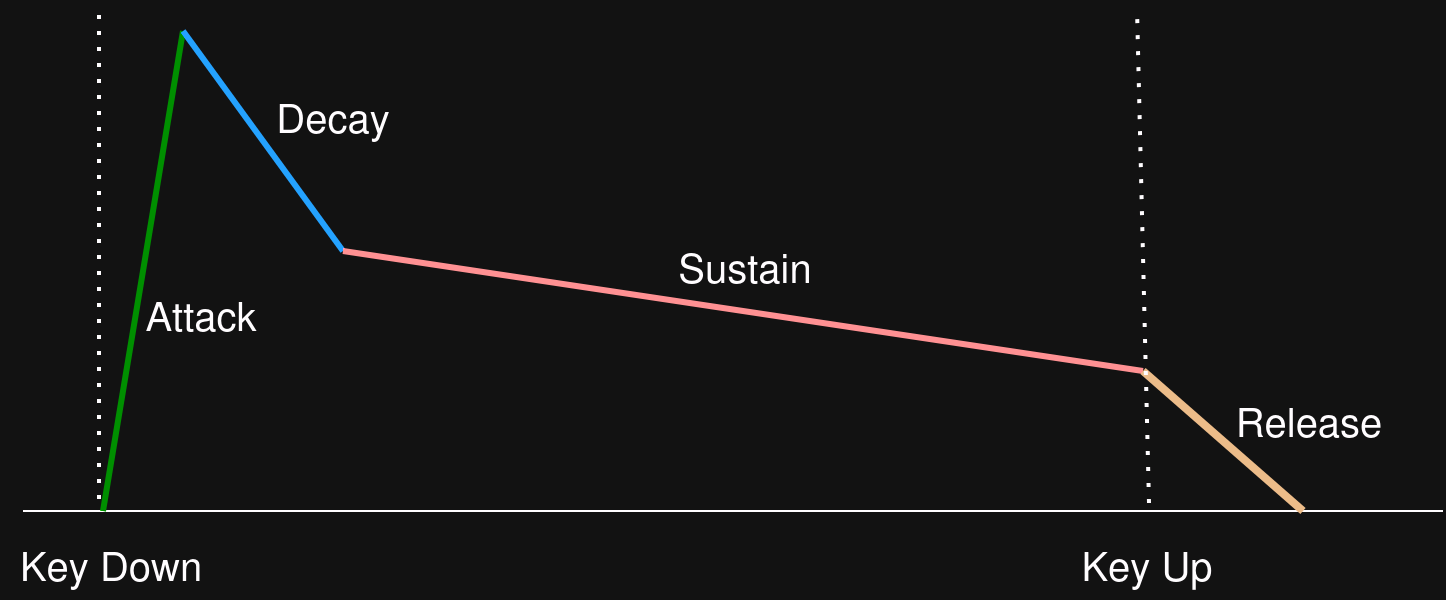

The diagram above was exported from draw.io. Its source (the exported page's mxGraphModel, read from the mxfile embedded in the PNG):
<mxGraphModel dx="1434" dy="796" grid="0" gridSize="10" guides="1" tooltips="1" connect="1" arrows="1" fold="1" page="1" pageScale="1" pageWidth="800" pageHeight="400" math="0" shadow="0">
  <root>
    <mxCell id="0" />
    <mxCell id="1" parent="0" />
    <mxCell id="43Mzq0UoHbTPmBIRbYoG-2" style="edgeStyle=orthogonalEdgeStyle;rounded=0;orthogonalLoop=1;jettySize=auto;html=1;exitX=0.5;exitY=1;exitDx=0;exitDy=0;" parent="1" edge="1">
      <mxGeometry relative="1" as="geometry">
        <mxPoint x="400" y="290" as="sourcePoint" />
        <mxPoint x="400" y="290" as="targetPoint" />
      </mxGeometry>
    </mxCell>
    <mxCell id="43Mzq0UoHbTPmBIRbYoG-4" value="" style="endArrow=none;html=1;rounded=0;" parent="1" edge="1">
      <mxGeometry width="50" height="50" relative="1" as="geometry">
        <mxPoint x="40" y="290" as="sourcePoint" />
        <mxPoint x="750" y="290" as="targetPoint" />
      </mxGeometry>
    </mxCell>
    <mxCell id="43Mzq0UoHbTPmBIRbYoG-5" value="" style="endArrow=none;html=1;rounded=0;strokeColor=#00FF00;strokeWidth=3;" parent="1" edge="1">
      <mxGeometry width="50" height="50" relative="1" as="geometry">
        <mxPoint x="80" y="290" as="sourcePoint" />
        <mxPoint x="120" y="50" as="targetPoint" />
      </mxGeometry>
    </mxCell>
    <mxCell id="43Mzq0UoHbTPmBIRbYoG-10" value="&lt;font style=&quot;font-size: 20px;&quot;&gt;Attack&lt;/font&gt;" style="edgeLabel;html=1;align=center;verticalAlign=middle;resizable=0;points=[];labelBackgroundColor=none;" parent="43Mzq0UoHbTPmBIRbYoG-5" vertex="1" connectable="0">
      <mxGeometry x="-0.15" relative="1" as="geometry">
        <mxPoint x="32" y="3" as="offset" />
      </mxGeometry>
    </mxCell>
    <mxCell id="43Mzq0UoHbTPmBIRbYoG-6" value="" style="endArrow=none;html=1;rounded=0;strokeWidth=3;strokeColor=#007FFF;" parent="1" edge="1">
      <mxGeometry width="50" height="50" relative="1" as="geometry">
        <mxPoint x="120" y="50" as="sourcePoint" />
        <mxPoint x="200" y="160" as="targetPoint" />
      </mxGeometry>
    </mxCell>
    <mxCell id="43Mzq0UoHbTPmBIRbYoG-14" value="&lt;font style=&quot;font-size: 20px;&quot;&gt;Decay&lt;/font&gt;" style="edgeLabel;html=1;align=center;verticalAlign=middle;resizable=0;points=[];labelBackgroundColor=none;" parent="43Mzq0UoHbTPmBIRbYoG-6" vertex="1" connectable="0">
      <mxGeometry x="-0.053" relative="1" as="geometry">
        <mxPoint x="37" y="-9" as="offset" />
      </mxGeometry>
    </mxCell>
    <mxCell id="43Mzq0UoHbTPmBIRbYoG-7" value="" style="endArrow=none;html=1;rounded=0;strokeColor=#f00;strokeWidth=3;" parent="1" edge="1">
      <mxGeometry width="50" height="50" relative="1" as="geometry">
        <mxPoint x="200" y="160" as="sourcePoint" />
        <mxPoint x="600" y="220" as="targetPoint" />
      </mxGeometry>
    </mxCell>
    <mxCell id="43Mzq0UoHbTPmBIRbYoG-15" value="&lt;font style=&quot;font-size: 20px;&quot;&gt;Sustain&lt;/font&gt;" style="edgeLabel;html=1;align=center;verticalAlign=middle;resizable=0;points=[];labelBackgroundColor=none;" parent="43Mzq0UoHbTPmBIRbYoG-7" vertex="1" connectable="0">
      <mxGeometry x="-0.1147" relative="1" as="geometry">
        <mxPoint x="23" y="-19" as="offset" />
      </mxGeometry>
    </mxCell>
    <mxCell id="43Mzq0UoHbTPmBIRbYoG-8" value="" style="endArrow=none;html=1;rounded=0;strokeColor=#633500;strokeWidth=4;" parent="1" edge="1">
      <mxGeometry width="50" height="50" relative="1" as="geometry">
        <mxPoint x="600" y="220" as="sourcePoint" />
        <mxPoint x="680" y="290" as="targetPoint" />
      </mxGeometry>
    </mxCell>
    <mxCell id="43Mzq0UoHbTPmBIRbYoG-16" value="&lt;font style=&quot;font-size: 20px;&quot;&gt;Release&lt;/font&gt;" style="edgeLabel;html=1;align=center;verticalAlign=middle;resizable=0;points=[];labelBackgroundColor=none;" parent="43Mzq0UoHbTPmBIRbYoG-8" vertex="1" connectable="0">
      <mxGeometry x="-0.1858" y="1" relative="1" as="geometry">
        <mxPoint x="49" y="-3" as="offset" />
      </mxGeometry>
    </mxCell>
    <mxCell id="43Mzq0UoHbTPmBIRbYoG-17" value="&lt;font style=&quot;font-size: 20px;&quot;&gt;Key Down&lt;br&gt;&lt;/font&gt;" style="text;html=1;align=center;verticalAlign=middle;resizable=0;points=[];autosize=1;strokeColor=none;fillColor=none;" parent="1" vertex="1">
      <mxGeometry x="29" y="299" width="109" height="36" as="geometry" />
    </mxCell>
    <mxCell id="43Mzq0UoHbTPmBIRbYoG-19" value="" style="endArrow=none;dashed=1;html=1;dashPattern=1 3;strokeWidth=2;rounded=0;" parent="1" edge="1">
      <mxGeometry width="50" height="50" relative="1" as="geometry">
        <mxPoint x="603" y="286" as="sourcePoint" />
        <mxPoint x="597" y="39" as="targetPoint" />
      </mxGeometry>
    </mxCell>
    <mxCell id="43Mzq0UoHbTPmBIRbYoG-20" value="" style="endArrow=none;dashed=1;html=1;dashPattern=1 3;strokeWidth=2;rounded=0;" parent="1" edge="1">
      <mxGeometry width="50" height="50" relative="1" as="geometry">
        <mxPoint x="78" y="284" as="sourcePoint" />
        <mxPoint x="78" y="36" as="targetPoint" />
      </mxGeometry>
    </mxCell>
    <mxCell id="43Mzq0UoHbTPmBIRbYoG-21" value="&lt;font style=&quot;font-size: 20px;&quot;&gt;Key Up&lt;br&gt;&lt;/font&gt;" style="text;html=1;align=center;verticalAlign=middle;resizable=0;points=[];autosize=1;strokeColor=none;fillColor=none;" parent="1" vertex="1">
      <mxGeometry x="560" y="299" width="84" height="36" as="geometry" />
    </mxCell>
  </root>
</mxGraphModel>